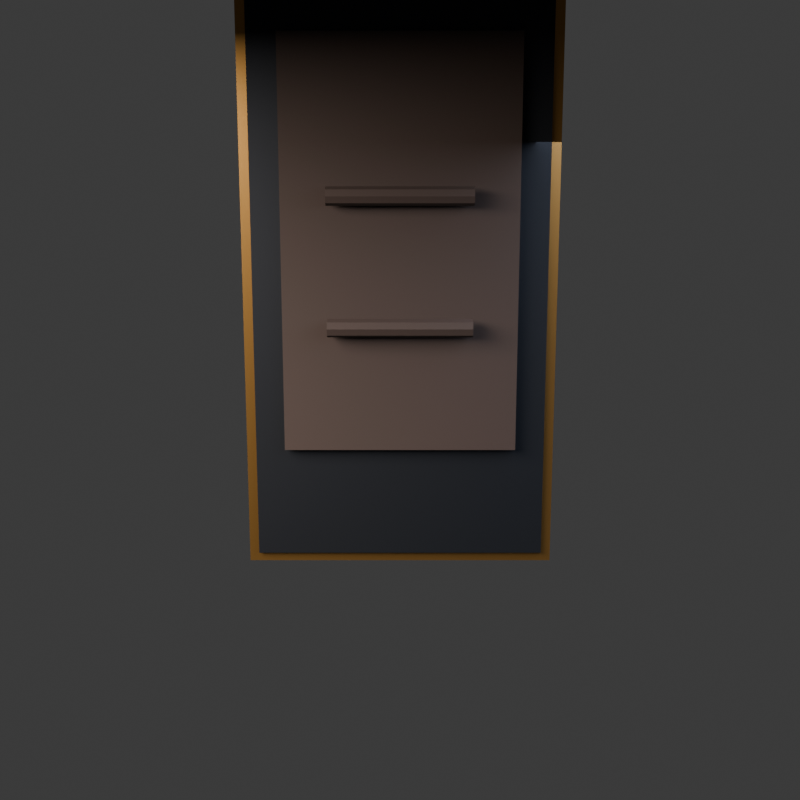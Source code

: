 # Source: WEAPON_091_Escudo_Torre_de_Ferro_Negro.blend  (saved by Blender 5.3.31; exported with 4.5.12 LTS)
import bpy
from mathutils import Matrix  # noqa: F401  (used for matrix-valued properties, if any)

bpy.ops.wm.read_factory_settings(use_empty=True)
scene = bpy.context.scene
scene.name = 'Scene'

# ---- collections
col_collection = bpy.data.collections.new('Collection'); scene.collection.children.link(col_collection)

# ---- materials (node trees are filled in below, after node groups)
mat_mat_shield_iron = bpy.data.materials.new('mat_shield_iron')
mat_mat_shield_bronze = bpy.data.materials.new('mat_shield_bronze')
mat_mat_shield_glow = bpy.data.materials.new('mat_shield_glow')
mat_mat_shield_back = bpy.data.materials.new('mat_shield_back')

# ---- material node trees
mat_mat_shield_iron.use_nodes = True; mat_mat_shield_iron.node_tree.nodes.clear()
_N = mat_mat_shield_iron.node_tree.nodes; _L = mat_mat_shield_iron.node_tree.links
n0 = _N.new('ShaderNodeOutputMaterial'); n0.name = 'Material Output'; n0.location = (400, 0)
n1 = _N.new('ShaderNodeBsdfPrincipled'); n1.name = 'Principled BSDF'; n1.location = (0, 0)
n1.inputs[0].default_value = (0.016, 0.01764, 0.02122, 1.0)
n1.inputs[1].default_value = 0.82
n1.inputs[2].default_value = 0.55
n1.inputs[10].default_value = 0.005
_L.new(n1.outputs[0], n0.inputs[0])
n0.is_active_output = True
mat_mat_shield_bronze.use_nodes = True; mat_mat_shield_bronze.node_tree.nodes.clear()
_N = mat_mat_shield_bronze.node_tree.nodes; _L = mat_mat_shield_bronze.node_tree.links
n0 = _N.new('ShaderNodeOutputMaterial'); n0.name = 'Material Output'; n0.location = (400, 0)
n1 = _N.new('ShaderNodeBsdfPrincipled'); n1.name = 'Principled BSDF'; n1.location = (0, 0)
n1.inputs[0].default_value = (0.2961, 0.1559, 0.04231, 1.0)
n1.inputs[1].default_value = 0.9
n1.inputs[2].default_value = 0.35
n1.inputs[10].default_value = 0.005
_L.new(n1.outputs[0], n0.inputs[0])
n0.is_active_output = True
mat_mat_shield_glow.use_nodes = True; mat_mat_shield_glow.node_tree.nodes.clear()
_N = mat_mat_shield_glow.node_tree.nodes; _L = mat_mat_shield_glow.node_tree.links
n0 = _N.new('ShaderNodeOutputMaterial'); n0.name = 'Material Output'; n0.location = (400, 0)
n1 = _N.new('ShaderNodeBsdfPrincipled'); n1.name = 'Principled BSDF'; n1.location = (0, 0)
n1.inputs[0].default_value = (1.0, 0.0331, 0.0, 1.0)
n1.inputs[1].default_value = 0.1
n1.inputs[2].default_value = 0.2
n1.inputs[10].default_value = 0.005
n1.inputs[27].default_value = (1.0, 0.0331, 0.0, 1.0)
n1.inputs[28].default_value = 3.8
_L.new(n1.outputs[0], n0.inputs[0])
n0.is_active_output = True
mat_mat_shield_back.use_nodes = True; mat_mat_shield_back.node_tree.nodes.clear()
_N = mat_mat_shield_back.node_tree.nodes; _L = mat_mat_shield_back.node_tree.links
n0 = _N.new('ShaderNodeOutputMaterial'); n0.name = 'Material Output'; n0.location = (400, 0)
n1 = _N.new('ShaderNodeBsdfPrincipled'); n1.name = 'Principled BSDF'; n1.location = (0, 0)
n1.inputs[0].default_value = (0.02956, 0.016, 0.01096, 1.0)
n1.inputs[1].default_value = 0.05
n1.inputs[2].default_value = 0.8
n1.inputs[10].default_value = 0.005
_L.new(n1.outputs[0], n0.inputs[0])
n0.is_active_output = True

# ---- world
world_world = bpy.data.worlds.new('World'); scene.world = world_world
world_world.use_nodes = True; world_world.node_tree.nodes.clear()
_N = world_world.node_tree.nodes; _L = world_world.node_tree.links
n0 = _N.new('ShaderNodeOutputWorld'); n0.name = 'World Output'; n0.location = (200, 100)
n1 = _N.new('ShaderNodeBackground'); n1.name = 'Background'; n1.location = (-200, 100)
n1.inputs[0].default_value = (0.05088, 0.05088, 0.05088, 1.0)
_L.new(n1.outputs[0], n0.inputs[0])
n0.is_active_output = True
world_world.color = (0.05088, 0.05088, 0.05088)
world_world.sun_shadow_jitter_overblur = 0.0

# ---- cameras
cam_studio_camera = bpy.data.cameras.new('Studio_Camera')
cam_studio_camera.clip_end = 100.0

# ---- lights
light_studio_keylight = bpy.data.lights.new('Studio_KeyLight', 'AREA')
light_studio_keylight.color = (1.0, 0.92, 0.85)
light_studio_keylight.energy = 300.0
light_studio_keylight.size = 2.0
light_studio_filllight = bpy.data.lights.new('Studio_FillLight', 'AREA')
light_studio_filllight.color = (0.7, 0.8, 1.0)
light_studio_filllight.energy = 120.0
light_studio_filllight.size = 3.0
light_studio_rimlight = bpy.data.lights.new('Studio_RimLight', 'SPOT')
light_studio_rimlight.color = (1.0, 0.05781, 0.0)
light_studio_rimlight.energy = 450.0
light_studio_rimlight.spot_size = 1.134

# ---- meshes
me_cube = bpy.data.meshes.new('Cube')
me_cube.from_pydata([(-0.29, -0.025, -0.625), (-0.29, -0.025, 0.625), (-0.29, 0.025, -0.625), (-0.29, 0.025, 0.625), (0.29, -0.025, -0.625), (0.29, -0.025, 0.625), (0.29, 0.025, -0.625), (0.29, 0.025, 0.625)], [], [(0, 1, 3, 2), (2, 3, 7, 6), (6, 7, 5, 4), (4, 5, 1, 0), (2, 6, 4, 0), (7, 3, 1, 5)])
_uv = me_cube.uv_layers.new(name='UVMap')
_uv.uv.foreach_set('vector', [0.375, 0.0, 0.625, 0.0, 0.625, 0.25, 0.375, 0.25, 0.375, 0.25, 0.625, 0.25, 0.625, 0.5, 0.375, 0.5, 0.375, 0.5, 0.625, 0.5, 0.625, 0.75, 0.375, 0.75, 0.375, 0.75, 0.625, 0.75, 0.625, 1.0, 0.375, 1.0, 0.125, 0.5, 0.375, 0.5, 0.375, 0.75, 0.125, 0.75, 0.625, 0.5, 0.875, 0.5, 0.875, 0.75, 0.625, 0.75])
me_cube.materials.append(mat_mat_shield_iron)
me_cube.update()
me_cube_001 = bpy.data.meshes.new('Cube.001')
me_cube_001.from_pydata([(-0.31, -0.015, -0.645), (-0.31, -0.015, 0.645), (-0.31, 0.045, -0.645), (-0.31, 0.045, 0.645), (0.31, -0.015, -0.645), (0.31, -0.015, 0.645), (0.31, 0.045, -0.645), (0.31, 0.045, 0.645)], [], [(0, 1, 3, 2), (2, 3, 7, 6), (6, 7, 5, 4), (4, 5, 1, 0), (2, 6, 4, 0), (7, 3, 1, 5)])
_uv = me_cube_001.uv_layers.new(name='UVMap')
_uv.uv.foreach_set('vector', [0.375, 0.0, 0.625, 0.0, 0.625, 0.25, 0.375, 0.25, 0.375, 0.25, 0.625, 0.25, 0.625, 0.5, 0.375, 0.5, 0.375, 0.5, 0.625, 0.5, 0.625, 0.75, 0.375, 0.75, 0.375, 0.75, 0.625, 0.75, 0.625, 1.0, 0.375, 1.0, 0.125, 0.5, 0.375, 0.5, 0.375, 0.75, 0.125, 0.75, 0.625, 0.5, 0.875, 0.5, 0.875, 0.75, 0.625, 0.75])
me_cube_001.materials.append(mat_mat_shield_bronze)
me_cube_001.update()
me_cone = bpy.data.meshes.new('Cone')
me_cone.from_pydata([(0.0, 0.14, -0.06), (0.09899, 0.09899, -0.06), (0.14, 0.0, -0.06), (0.09899, -0.09899, -0.06), (0.0, -0.14, -0.06), (-0.09899, -0.09899, -0.06), (-0.14, 0.0, -0.06), (-0.09899, 0.09899, -0.06), (0.0, 0.0, 0.06)], [], [(0, 8, 1), (1, 8, 2), (2, 8, 3), (3, 8, 4), (4, 8, 5), (5, 8, 6), (0, 1, 2, 3, 4, 5, 6, 7), (6, 8, 7), (7, 8, 0)])
_uv = me_cone.uv_layers.new(name='UVMap')
_uv.uv.foreach_set('vector', [0.25, 0.49, 0.25, 0.25, 0.4197, 0.4197, 0.4197, 0.4197, 0.25, 0.25, 0.49, 0.25, 0.49, 0.25, 0.25, 0.25, 0.4197, 0.08029, 0.4197, 0.08029, 0.25, 0.25, 0.25, 0.01, 0.25, 0.01, 0.25, 0.25, 0.08029, 0.08029, 0.08029, 0.08029, 0.25, 0.25, 0.01, 0.25, 0.75, 0.49, 0.9197, 0.4197, 0.99, 0.25, 0.9197, 0.08029, 0.75, 0.01, 0.5803, 0.08029, 0.51, 0.25, 0.5803, 0.4197, 0.01, 0.25, 0.25, 0.25, 0.08029, 0.4197, 0.08029, 0.4197, 0.25, 0.25, 0.25, 0.49])
me_cone.materials.append(mat_mat_shield_bronze)
me_cone.update()
me_icosphere = bpy.data.meshes.new('Icosphere')
me_icosphere.from_pydata([(0.0, 0.0, -0.045), (0.03256, -0.02366, -0.02012), (-0.01244, -0.03828, -0.02012), (-0.04025, 0.0, -0.02012), (-0.01244, 0.03828, -0.02012), (0.03256, 0.02366, -0.02012), (0.01244, -0.03828, 0.02012), (-0.03256, -0.02366, 0.02012), (-0.03256, 0.02366, 0.02012), (0.01244, 0.03828, 0.02012), (0.04025, 0.0, 0.02012), (0.0, 0.0, 0.045), (-0.007311, -0.0225, -0.03828), (0.01914, -0.01391, -0.03828), (0.01183, -0.03641, -0.02366), (0.03828, 0.0, -0.02366), (0.01914, 0.01391, -0.03828), (-0.02366, 0.0, -0.03828), (-0.03097, -0.0225, -0.02366), (-0.007311, 0.0225, -0.03828), (-0.03097, 0.0225, -0.02366), (0.01183, 0.03641, -0.02366), (0.0428, -0.01391, 0.0), (0.0428, 0.01391, 0.0), (0.0, -0.045, 0.0), (0.02645, -0.03641, 0.0), (-0.0428, -0.01391, 0.0), (-0.02645, -0.03641, 0.0), (-0.02645, 0.03641, 0.0), (-0.0428, 0.01391, 0.0), (0.02645, 0.03641, 0.0), (0.0, 0.045, 0.0), (0.03097, -0.0225, 0.02366), (-0.01183, -0.03641, 0.02366), (-0.03828, 0.0, 0.02366), (-0.01183, 0.03641, 0.02366), (0.03097, 0.0225, 0.02366), (0.007311, -0.0225, 0.03828), (0.02366, 0.0, 0.03828), (-0.01914, -0.01391, 0.03828), (-0.01914, 0.01391, 0.03828), (0.007311, 0.0225, 0.03828)], [], [(0, 13, 12), (1, 13, 15), (0, 12, 17), (0, 17, 19), (0, 19, 16), (1, 15, 22), (2, 14, 24), (3, 18, 26), (4, 20, 28), (5, 21, 30), (1, 22, 25), (2, 24, 27), (3, 26, 29), (4, 28, 31), (5, 30, 23), (6, 32, 37), (7, 33, 39), (8, 34, 40), (9, 35, 41), (10, 36, 38), (38, 41, 11), (38, 36, 41), (36, 9, 41), (41, 40, 11), (41, 35, 40), (35, 8, 40), (40, 39, 11), (40, 34, 39), (34, 7, 39), (39, 37, 11), (39, 33, 37), (33, 6, 37), (37, 38, 11), (37, 32, 38), (32, 10, 38), (23, 36, 10), (23, 30, 36), (30, 9, 36), (31, 35, 9), (31, 28, 35), (28, 8, 35), (29, 34, 8), (29, 26, 34), (26, 7, 34), (27, 33, 7), (27, 24, 33), (24, 6, 33), (25, 32, 6), (25, 22, 32), (22, 10, 32), (30, 31, 9), (30, 21, 31), (21, 4, 31), (28, 29, 8), (28, 20, 29), (20, 3, 29), (26, 27, 7), (26, 18, 27), (18, 2, 27), (24, 25, 6), (24, 14, 25), (14, 1, 25), (22, 23, 10), (22, 15, 23), (15, 5, 23), (16, 21, 5), (16, 19, 21), (19, 4, 21), (19, 20, 4), (19, 17, 20), (17, 3, 20), (17, 18, 3), (17, 12, 18), (12, 2, 18), (15, 16, 5), (15, 13, 16), (13, 0, 16), (12, 14, 2), (12, 13, 14), (13, 1, 14)])
_uv = me_icosphere.uv_layers.new(name='UVMap')
_uv.uv.foreach_set('vector', [0.1818, 0.0, 0.2273, 0.07873, 0.1364, 0.07873, 0.2727, 0.1575, 0.3182, 0.07873, 0.3636, 0.1575, 0.9091, 0.0, 0.9545, 0.07873, 0.8636, 0.07873, 0.7273, 0.0, 0.7727, 0.07873, 0.6818, 0.07873, 0.5455, 0.0, 0.5909, 0.07873, 0.5, 0.07873, 0.2727, 0.1575, 0.3636, 0.1575, 0.3182, 0.2362, 0.09091, 0.1575, 0.1818, 0.1575, 0.1364, 0.2362, 0.8182, 0.1575, 0.9091, 0.1575, 0.8636, 0.2362, 0.6364, 0.1575, 0.7273, 0.1575, 0.6818, 0.2362, 0.4545, 0.1575, 0.5455, 0.1575, 0.5, 0.2362, 0.2727, 0.1575, 0.3182, 0.2362, 0.2273, 0.2362, 0.09091, 0.1575, 0.1364, 0.2362, 0.04546, 0.2362, 0.8182, 0.1575, 0.8636, 0.2362, 0.7727, 0.2362, 0.6364, 0.1575, 0.6818, 0.2362, 0.5909, 0.2362, 0.4545, 0.1575, 0.5, 0.2362, 0.4091, 0.2362, 0.1818, 0.3149, 0.2727, 0.3149, 0.2273, 0.3937, 0.0, 0.3149, 0.09091, 0.3149, 0.04546, 0.3937, 0.7273, 0.3149, 0.8182, 0.3149, 0.7727, 0.3937, 0.5455, 0.3149, 0.6364, 0.3149, 0.5909, 0.3937, 0.3636, 0.3149, 0.4545, 0.3149, 0.4091, 0.3937, 0.4091, 0.3937, 0.5, 0.3937, 0.4545, 0.4724, 0.4091, 0.3937, 0.4545, 0.3149, 0.5, 0.3937, 0.4545, 0.3149, 0.5455, 0.3149, 0.5, 0.3937, 0.5909, 0.3937, 0.6818, 0.3937, 0.6364, 0.4724, 0.5909, 0.3937, 0.6364, 0.3149, 0.6818, 0.3937, 0.6364, 0.3149, 0.7273, 0.3149, 0.6818, 0.3937, 0.7727, 0.3937, 0.8636, 0.3937, 0.8182, 0.4724, 0.7727, 0.3937, 0.8182, 0.3149, 0.8636, 0.3937, 0.8182, 0.3149, 0.9091, 0.3149, 0.8636, 0.3937, 0.04546, 0.3937, 0.1364, 0.3937, 0.09091, 0.4724, 0.04546, 0.3937, 0.09091, 0.3149, 0.1364, 0.3937, 0.09091, 0.3149, 0.1818, 0.3149, 0.1364, 0.3937, 0.2273, 0.3937, 0.3182, 0.3937, 0.2727, 0.4724, 0.2273, 0.3937, 0.2727, 0.3149, 0.3182, 0.3937, 0.2727, 0.3149, 0.3636, 0.3149, 0.3182, 0.3937, 0.4091, 0.2362, 0.4545, 0.3149, 0.3636, 0.3149, 0.4091, 0.2362, 0.5, 0.2362, 0.4545, 0.3149, 0.5, 0.2362, 0.5455, 0.3149, 0.4545, 0.3149, 0.5909, 0.2362, 0.6364, 0.3149, 0.5455, 0.3149, 0.5909, 0.2362, 0.6818, 0.2362, 0.6364, 0.3149, 0.6818, 0.2362, 0.7273, 0.3149, 0.6364, 0.3149, 0.7727, 0.2362, 0.8182, 0.3149, 0.7273, 0.3149, 0.7727, 0.2362, 0.8636, 0.2362, 0.8182, 0.3149, 0.8636, 0.2362, 0.9091, 0.3149, 0.8182, 0.3149, 0.04546, 0.2362, 0.09091, 0.3149, 0.0, 0.3149, 0.04546, 0.2362, 0.1364, 0.2362, 0.09091, 0.3149, 0.1364, 0.2362, 0.1818, 0.3149, 0.09091, 0.3149, 0.2273, 0.2362, 0.2727, 0.3149, 0.1818, 0.3149, 0.2273, 0.2362, 0.3182, 0.2362, 0.2727, 0.3149, 0.3182, 0.2362, 0.3636, 0.3149, 0.2727, 0.3149, 0.5, 0.2362, 0.5909, 0.2362, 0.5455, 0.3149, 0.5, 0.2362, 0.5455, 0.1575, 0.5909, 0.2362, 0.5455, 0.1575, 0.6364, 0.1575, 0.5909, 0.2362, 0.6818, 0.2362, 0.7727, 0.2362, 0.7273, 0.3149, 0.6818, 0.2362, 0.7273, 0.1575, 0.7727, 0.2362, 0.7273, 0.1575, 0.8182, 0.1575, 0.7727, 0.2362, 0.8636, 0.2362, 0.9545, 0.2362, 0.9091, 0.3149, 0.8636, 0.2362, 0.9091, 0.1575, 0.9545, 0.2362, 0.9091, 0.1575, 1.0, 0.1575, 0.9545, 0.2362, 0.1364, 0.2362, 0.2273, 0.2362, 0.1818, 0.3149, 0.1364, 0.2362, 0.1818, 0.1575, 0.2273, 0.2362, 0.1818, 0.1575, 0.2727, 0.1575, 0.2273, 0.2362, 0.3182, 0.2362, 0.4091, 0.2362, 0.3636, 0.3149, 0.3182, 0.2362, 0.3636, 0.1575, 0.4091, 0.2362, 0.3636, 0.1575, 0.4545, 0.1575, 0.4091, 0.2362, 0.5, 0.07873, 0.5455, 0.1575, 0.4545, 0.1575, 0.5, 0.07873, 0.5909, 0.07873, 0.5455, 0.1575, 0.5909, 0.07873, 0.6364, 0.1575, 0.5455, 0.1575, 0.6818, 0.07873, 0.7273, 0.1575, 0.6364, 0.1575, 0.6818, 0.07873, 0.7727, 0.07873, 0.7273, 0.1575, 0.7727, 0.07873, 0.8182, 0.1575, 0.7273, 0.1575, 0.8636, 0.07873, 0.9091, 0.1575, 0.8182, 0.1575, 0.8636, 0.07873, 0.9545, 0.07873, 0.9091, 0.1575, 0.9545, 0.07873, 1.0, 0.1575, 0.9091, 0.1575, 0.3636, 0.1575, 0.4091, 0.07873, 0.4545, 0.1575, 0.3636, 0.1575, 0.3182, 0.07873, 0.4091, 0.07873, 0.3182, 0.07873, 0.3636, 0.0, 0.4091, 0.07873, 0.1364, 0.07873, 0.1818, 0.1575, 0.09091, 0.1575, 0.1364, 0.07873, 0.2273, 0.07873, 0.1818, 0.1575, 0.2273, 0.07873, 0.2727, 0.1575, 0.1818, 0.1575])
me_icosphere.materials.append(mat_mat_shield_glow)
me_icosphere.update()
me_cube_002 = bpy.data.meshes.new('Cube.002')
me_cube_002.from_pydata([(-0.23, -0.05, -0.4), (-0.23, -0.05, 0.4), (-0.23, -0.03, -0.4), (-0.23, -0.03, 0.4), (0.23, -0.05, -0.4), (0.23, -0.05, 0.4), (0.23, -0.03, -0.4), (0.23, -0.03, 0.4)], [], [(0, 1, 3, 2), (2, 3, 7, 6), (6, 7, 5, 4), (4, 5, 1, 0), (2, 6, 4, 0), (7, 3, 1, 5)])
_uv = me_cube_002.uv_layers.new(name='UVMap')
_uv.uv.foreach_set('vector', [0.375, 0.0, 0.625, 0.0, 0.625, 0.25, 0.375, 0.25, 0.375, 0.25, 0.625, 0.25, 0.625, 0.5, 0.375, 0.5, 0.375, 0.5, 0.625, 0.5, 0.625, 0.75, 0.375, 0.75, 0.375, 0.75, 0.625, 0.75, 0.625, 1.0, 0.375, 1.0, 0.125, 0.5, 0.375, 0.5, 0.375, 0.75, 0.125, 0.75, 0.625, 0.5, 0.875, 0.5, 0.875, 0.75, 0.625, 0.75])
me_cube_002.materials.append(mat_mat_shield_back)
me_cube_002.update()
me_cylinder = bpy.data.meshes.new('Cylinder')
me_cylinder.from_pydata([(0.0, 0.018, -0.14), (0.0, 0.018, 0.14), (0.01273, 0.01273, -0.14), (0.01273, 0.01273, 0.14), (0.018, 0.0, -0.14), (0.018, 0.0, 0.14), (0.01273, -0.01273, -0.14), (0.01273, -0.01273, 0.14), (0.0, -0.018, -0.14), (0.0, -0.018, 0.14), (-0.01273, -0.01273, -0.14), (-0.01273, -0.01273, 0.14), (-0.018, 0.0, -0.14), (-0.018, 0.0, 0.14), (-0.01273, 0.01273, -0.14), (-0.01273, 0.01273, 0.14)], [], [(0, 1, 3, 2), (2, 3, 5, 4), (4, 5, 7, 6), (6, 7, 9, 8), (8, 9, 11, 10), (10, 11, 13, 12), (3, 1, 15, 13, 11, 9, 7, 5), (12, 13, 15, 14), (14, 15, 1, 0), (0, 2, 4, 6, 8, 10, 12, 14)])
_uv = me_cylinder.uv_layers.new(name='UVMap')
_uv.uv.foreach_set('vector', [1.0, 0.5, 1.0, 1.0, 0.875, 1.0, 0.875, 0.5, 0.875, 0.5, 0.875, 1.0, 0.75, 1.0, 0.75, 0.5, 0.75, 0.5, 0.75, 1.0, 0.625, 1.0, 0.625, 0.5, 0.625, 0.5, 0.625, 1.0, 0.5, 1.0, 0.5, 0.5, 0.5, 0.5, 0.5, 1.0, 0.375, 1.0, 0.375, 0.5, 0.375, 0.5, 0.375, 1.0, 0.25, 1.0, 0.25, 0.5, 0.4197, 0.4197, 0.25, 0.49, 0.08029, 0.4197, 0.01, 0.25, 0.08029, 0.08029, 0.25, 0.01, 0.4197, 0.08029, 0.49, 0.25, 0.25, 0.5, 0.25, 1.0, 0.125, 1.0, 0.125, 0.5, 0.125, 0.5, 0.125, 1.0, 0.0, 1.0, 0.0, 0.5, 0.75, 0.49, 0.9197, 0.4197, 0.99, 0.25, 0.9197, 0.08029, 0.75, 0.01, 0.5803, 0.08029, 0.51, 0.25, 0.5803, 0.4197])
me_cylinder.materials.append(mat_mat_shield_back)
me_cylinder.update()
me_cylinder_001 = bpy.data.meshes.new('Cylinder.001')
me_cylinder_001.from_pydata([(0.0, 0.018, -0.14), (0.0, 0.018, 0.14), (0.01273, 0.01273, -0.14), (0.01273, 0.01273, 0.14), (0.018, 0.0, -0.14), (0.018, 0.0, 0.14), (0.01273, -0.01273, -0.14), (0.01273, -0.01273, 0.14), (0.0, -0.018, -0.14), (0.0, -0.018, 0.14), (-0.01273, -0.01273, -0.14), (-0.01273, -0.01273, 0.14), (-0.018, 0.0, -0.14), (-0.018, 0.0, 0.14), (-0.01273, 0.01273, -0.14), (-0.01273, 0.01273, 0.14)], [], [(0, 1, 3, 2), (2, 3, 5, 4), (4, 5, 7, 6), (6, 7, 9, 8), (8, 9, 11, 10), (10, 11, 13, 12), (3, 1, 15, 13, 11, 9, 7, 5), (12, 13, 15, 14), (14, 15, 1, 0), (0, 2, 4, 6, 8, 10, 12, 14)])
_uv = me_cylinder_001.uv_layers.new(name='UVMap')
_uv.uv.foreach_set('vector', [1.0, 0.5, 1.0, 1.0, 0.875, 1.0, 0.875, 0.5, 0.875, 0.5, 0.875, 1.0, 0.75, 1.0, 0.75, 0.5, 0.75, 0.5, 0.75, 1.0, 0.625, 1.0, 0.625, 0.5, 0.625, 0.5, 0.625, 1.0, 0.5, 1.0, 0.5, 0.5, 0.5, 0.5, 0.5, 1.0, 0.375, 1.0, 0.375, 0.5, 0.375, 0.5, 0.375, 1.0, 0.25, 1.0, 0.25, 0.5, 0.4197, 0.4197, 0.25, 0.49, 0.08029, 0.4197, 0.01, 0.25, 0.08029, 0.08029, 0.25, 0.01, 0.4197, 0.08029, 0.49, 0.25, 0.25, 0.5, 0.25, 1.0, 0.125, 1.0, 0.125, 0.5, 0.125, 0.5, 0.125, 1.0, 0.0, 1.0, 0.0, 0.5, 0.75, 0.49, 0.9197, 0.4197, 0.99, 0.25, 0.9197, 0.08029, 0.75, 0.01, 0.5803, 0.08029, 0.51, 0.25, 0.5803, 0.4197])
me_cylinder_001.materials.append(mat_mat_shield_back)
me_cylinder_001.update()

# ---- objects
ob_socket_hand_l = bpy.data.objects.new('socket_hand_l', None)
ob_socket_back = bpy.data.objects.new('socket_back', None)
ob_studio_keylight = bpy.data.objects.new('Studio_KeyLight', light_studio_keylight)
ob_studio_filllight = bpy.data.objects.new('Studio_FillLight', light_studio_filllight)
ob_studio_rimlight = bpy.data.objects.new('Studio_RimLight', light_studio_rimlight)
ob_studio_camera = bpy.data.objects.new('Studio_Camera', cam_studio_camera)
ob_shield_plate = bpy.data.objects.new('Shield_Plate', me_cube)
ob_shield_rim = bpy.data.objects.new('Shield_Rim', me_cube_001)
ob_shield_umbo = bpy.data.objects.new('Shield_Umbo', me_cone)
ob_shield_rune_crest = bpy.data.objects.new('Shield_Rune_Crest', me_icosphere)
ob_cube = bpy.data.objects.new('Cube', me_cube_002)
ob_cylinder = bpy.data.objects.new('Cylinder', me_cylinder)
ob_cylinder_001 = bpy.data.objects.new('Cylinder.001', me_cylinder_001)

# ---- transforms, parenting, visibility, modifiers, constraints
ob_socket_hand_l.location = (0.0, -0.08, 0.0)
ob_socket_hand_l.empty_display_type = 'ARROWS'
ob_socket_hand_l.empty_display_size = 0.15
ob_socket_back.location = (0.0, 0.05, 0.0)
ob_socket_back.rotation_euler = (0.0, 0.0, 3.142)
ob_socket_back.empty_display_type = 'ARROWS'
ob_socket_back.empty_display_size = 0.15
ob_studio_keylight.location = (-1.54, -1.54, 0.4)
ob_studio_filllight.location = (1.76, -1.1, 0.2)
ob_studio_rimlight.location = (0.44, 1.98, 0.48)
ob_studio_camera.location = (0.0, -2.2, 0.16)
ob_studio_camera.rotation_euler = (1.361, 0.0, 0.0)
ob_shield_plate.location = (0.0, 0.0, 0.0)
ob_shield_rim.location = (0.0, 0.0, 0.0)
ob_shield_umbo.location = (0.0, 0.08, 0.0)
ob_shield_umbo.rotation_euler = (1.571, 0.0, 0.0)
ob_shield_rune_crest.location = (0.0, 0.15, 0.0)
ob_cube.location = (0.0, 0.0, 0.0)
ob_cylinder.location = (0.0, -0.08, 0.1)
ob_cylinder.rotation_euler = (0.0, 1.571, 0.0)
ob_cylinder_001.location = (0.0, -0.08, -0.15)
ob_cylinder_001.rotation_euler = (0.0, 1.571, 0.0)

# ---- collection membership
scene.collection.objects.link(ob_socket_hand_l)
scene.collection.objects.link(ob_socket_back)
scene.collection.objects.link(ob_studio_keylight)
scene.collection.objects.link(ob_studio_filllight)
scene.collection.objects.link(ob_studio_rimlight)
scene.collection.objects.link(ob_studio_camera)
col_collection.objects.link(ob_shield_plate)
col_collection.objects.link(ob_shield_rim)
col_collection.objects.link(ob_shield_umbo)
col_collection.objects.link(ob_shield_rune_crest)
col_collection.objects.link(ob_cube)
col_collection.objects.link(ob_cylinder)
col_collection.objects.link(ob_cylinder_001)

# ---- scene / render settings (as saved in the file)
scene.camera = ob_studio_camera
scene.frame_start = 1; scene.frame_end = 250; scene.frame_set(1)
scene.render.engine = 'BLENDER_WORKBENCH'
scene.render.resolution_x = 1024
scene.render.resolution_y = 1024
scene.render.film_transparent = True
scene.render.bake_bias = 0.0
scene.render.bake_samples = 0
scene.render.compositor_device = 'GPU'
scene.eevee.use_volume_custom_range = False
scene.eevee.fast_gi_thickness_near = 0.1
scene.eevee.fast_gi_thickness_far = 0.0
scene.eevee.ray_tracing_options.screen_trace_thickness = 0.1
bpy.context.view_layer.update()
